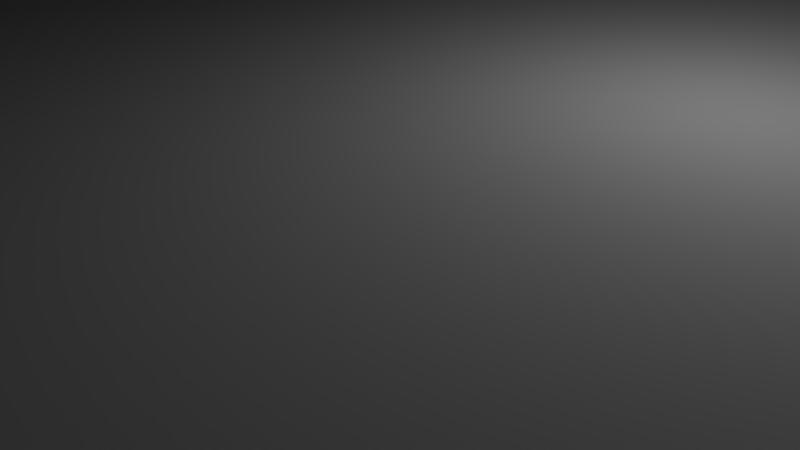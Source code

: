 # Source: sillon.blend  (saved by Blender 2.79.0; exported with 4.5.12 LTS)
import bpy
from mathutils import Matrix  # noqa: F401  (used for matrix-valued properties, if any)

bpy.ops.wm.read_factory_settings(use_empty=True)
scene = bpy.context.scene
scene.name = 'Scene'

# ---- collections
col_collection_1 = bpy.data.collections.new('Collection 1'); scene.collection.children.link(col_collection_1)

# ---- materials (node trees are filled in below, after node groups)
mat_material = bpy.data.materials.new('Material')
mat_material.alpha_threshold = 0.0
mat_material.use_transparent_shadow = False
mat_material.roughness = 0.5
mat_material.line_color = (0.0, 0.0, 0.0, 1.0)

# ---- material node trees

# ---- world
world_world = bpy.data.worlds.new('World'); scene.world = world_world
world_world.color = (0.05088, 0.05088, 0.05088)
world_world.use_sun_shadow = False
world_world.sun_shadow_jitter_overblur = 0.0
world_world.cycles.sampling_method = 'MANUAL'

# ---- cameras
cam_camera = bpy.data.cameras.new('Camera')
cam_camera.clip_end = 100.0
cam_camera.lens = 35.0
cam_camera.sensor_width = 32.0
cam_camera.sensor_height = 18.0
cam_camera.ortho_scale = 7.314
cam_camera.dof.focus_distance = 0.0
cam_camera.dof.aperture_fstop = 128.0

# ---- lights
light_lamp = bpy.data.lights.new('Lamp', 'POINT')
light_lamp.transmission_factor = 0.0
light_lamp.cutoff_distance = 30.0
light_lamp.energy = 100.0
light_lamp.shadow_buffer_clip_start = 1.001
light_lamp.shadow_soft_size = 0.1
light_lamp.shadow_maximum_resolution = 0.006
light_lamp.use_absolute_resolution = True

# ---- meshes
me_cube_004 = bpy.data.meshes.new('Cube.004')
me_cube_004.from_pydata([(-65.42, 100.0, -101.5), (134.6, 100.0, -101.5), (134.6, -99.92, -93.46), (-65.42, -99.92, -93.46), (134.6, -84.7, -20.75), (-65.42, -84.7, -20.75), (134.6, -96.08, -56.4), (-65.42, -96.08, -56.4), (-65.42, -99.09, -101.5), (134.6, -99.09, -101.5), (134.6, 48.98, 7.471), (-65.42, 48.98, 7.471), (134.6, 88.0, 5.934), (-65.42, 88.0, 5.934), (134.6, 100.0, 4.479), (-65.42, 100.0, 4.479), (134.6, 9.965, 5.934), (-65.42, 9.965, 5.934), (134.6, -27.55, 1.382), (-65.42, -27.55, 1.382), (134.6, -62.13, -6.011), (-65.42, -62.13, -6.011), (134.6, -79.64, -11.76), (-65.42, -79.64, -11.76), (134.9, 167.0, -101.8), (134.9, -99.65, -101.8), (134.9, 167.0, -121.8), (134.9, -99.65, -121.8), (-65.13, 167.0, -101.8), (-65.13, -99.63, -101.8), (-65.13, 167.0, -121.8), (-65.13, -99.63, -121.8), (134.6, 167.3, -121.6), (-65.4, 167.3, -121.6), (-65.4, 161.9, 178.3), (134.6, 161.9, 178.3), (-65.4, 113.5, 155.4), (134.6, 113.4, 155.4), (-65.4, 137.2, 172.5), (134.6, 137.2, 172.5), (134.6, 167.3, 177.0), (-65.4, 167.3, 177.0), (-65.4, 94.65, -45.09), (134.6, 94.63, -45.09), (-65.4, 95.67, -103.6), (134.6, 95.65, -103.6), (-65.4, 96.64, -121.6), (134.6, 96.62, -121.6), (-65.4, 95.67, 13.44), (134.6, 95.65, 13.44), (-65.4, 98.71, 69.72), (134.6, 98.69, 69.72), (-65.4, 103.6, 121.6), (134.6, 103.6, 121.6), (-65.4, 107.5, 147.8), (134.6, 107.4, 147.8), (-65.26, 181.0, -121.6), (-65.26, 181.0, 178.4), (134.7, 181.0, 178.4), (134.7, 181.0, -121.6), (-65.26, 167.7, -121.6), (-65.26, 167.7, 178.4), (134.7, 167.7, 178.4), (134.7, 167.7, -121.6)], [], [(0, 15, 14, 1), (1, 14, 12, 10, 16, 18, 20, 22, 4, 6, 2, 9), (0, 1, 9, 8), (5, 7, 6, 4), (3, 8, 9, 2), (8, 3, 7, 5, 23, 21, 19, 17, 11, 13, 15, 0), (7, 3, 2, 6), (12, 14, 15, 13), (13, 11, 10, 12), (11, 17, 16, 10), (21, 23, 22, 20), (19, 21, 20, 18), (22, 23, 5, 4), (17, 19, 18, 16), (24, 25, 27, 26), (26, 27, 31, 30), (30, 31, 29, 28), (28, 29, 25, 24), (26, 30, 28, 24), (31, 27, 25, 29), (32, 47, 46, 33), (33, 46, 44, 42, 48, 50, 52, 54, 36, 38, 34, 41), (32, 33, 41, 40), (37, 39, 38, 36), (35, 40, 41, 34), (40, 35, 39, 37, 55, 53, 51, 49, 43, 45, 47, 32), (39, 35, 34, 38), (44, 46, 47, 45), (45, 43, 42, 44), (43, 49, 48, 42), (53, 55, 54, 52), (51, 53, 52, 50), (54, 55, 37, 36), (49, 51, 50, 48), (56, 57, 58, 59), (60, 63, 62, 61), (56, 60, 61, 57), (57, 61, 62, 58), (58, 62, 63, 59), (60, 56, 59, 63)])
me_cube_004.polygons.foreach_set('use_smooth', [1, 1, 1, 1, 1, 1, 1, 1, 1, 1, 1, 1, 1, 1, 0, 0, 0, 0, 0, 0, 1, 1, 1, 1, 1, 1, 1, 1, 1, 1, 1, 1, 1, 1, 0, 0, 0, 0, 0, 0])
me_cube_004.materials.append(mat_material)
me_cube_004.use_remesh_preserve_volume = False
me_cube_004.use_remesh_preserve_attributes = False
me_cube_004.use_mirror_vertex_groups = False
me_cube_004.update()

# ---- objects
ob_lamp = bpy.data.objects.new('Lamp', light_lamp)
ob_camera = bpy.data.objects.new('Camera', cam_camera)
ob_cube_002 = bpy.data.objects.new('Cube.002', me_cube_004)

# ---- transforms, parenting, visibility, modifiers, constraints
ob_lamp.location = (4.076, 1.005, 5.904)
ob_lamp.rotation_euler = (0.6503, 0.05522, 1.866)
ob_lamp.lock_rotations_4d = False
ob_lamp.empty_display_type = 'ARROWS'
ob_lamp.color = (0.0, 0.0, 0.0, 0.0)
ob_lamp.lineart.crease_threshold = 0.0
ob_camera.location = (7.481, -6.508, 5.344)
ob_camera.rotation_euler = (1.109, 0.0, 0.8149)
ob_camera.lock_rotations_4d = False
ob_camera.empty_display_type = 'ARROWS'
ob_camera.color = (0.0, 0.0, 0.0, 0.0)
ob_camera.display_type = 'WIRE'
ob_camera.lineart.crease_threshold = 0.0
ob_cube_002.location = (26.05, 7.095, 65.39)
ob_cube_002.rotation_euler = (-4.712, -3.142, -7.153e-12)
ob_cube_002.scale = (0.75, 0.375, 0.25)
ob_cube_002.lineart.crease_threshold = 0.0

# ---- collection membership
col_collection_1.objects.link(ob_lamp)
col_collection_1.objects.link(ob_camera)
col_collection_1.objects.link(ob_cube_002)

# ---- scene / render settings (as saved in the file)
scene.camera = ob_camera
scene.frame_start = 1; scene.frame_end = 250; scene.frame_set(1)
scene.render.engine = 'BLENDER_EEVEE_NEXT'
scene.render.resolution_percentage = 50
scene.render.dither_intensity = 0.0
scene.cycles.use_denoising = False
scene.cycles.samples = 128
scene.cycles.sampling_pattern = 'TABULATED_SOBOL'
scene.cycles.use_adaptive_sampling = False
scene.cycles.use_light_tree = False
scene.cycles.blur_glossy = 0.0
scene.cycles.sample_clamp_indirect = 0.0
scene.view_settings.view_transform = 'Standard'
scene.unit_settings.scale_length = 0.01
bpy.context.view_layer.update()
